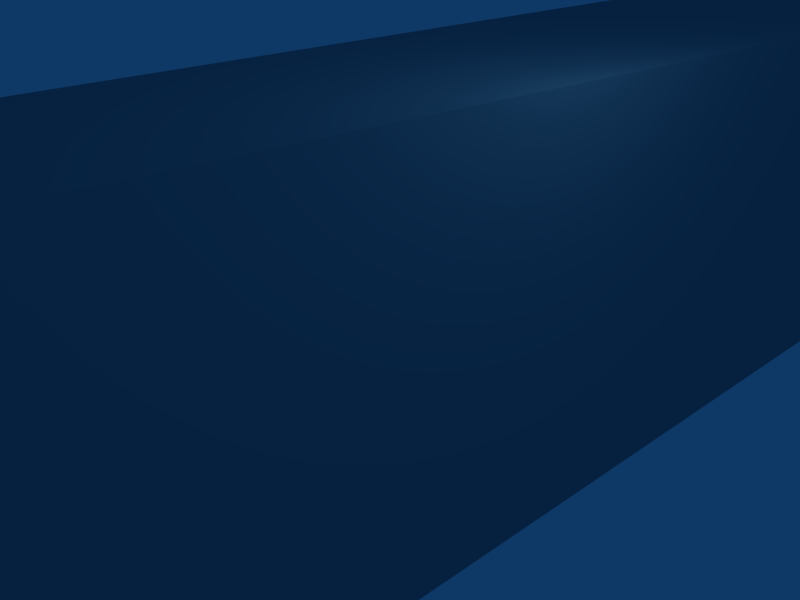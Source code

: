 # Source: flipper2.blend  (saved by Blender 2.48.1; exported with 4.5.12 LTS)
import bpy
from mathutils import Matrix  # noqa: F401  (used for matrix-valued properties, if any)

bpy.ops.wm.read_factory_settings(use_empty=True)
scene = bpy.context.scene
scene.name = 'Scene'

# ---- collections
col_collection_1 = bpy.data.collections.new('Collection 1'); scene.collection.children.link(col_collection_1)

# ---- materials (node trees are filled in below, after node groups)
mat_material = bpy.data.materials.new('Material')
mat_material.alpha_threshold = 0.0
mat_material.diffuse_color = (0.37, 0.56, 0.61, 1.0)
mat_material.roughness = 0.5
mat_material.line_color = (0.0, 0.0, 0.0, 1.0)

# ---- material node trees

# ---- world
world_world = bpy.data.worlds.new('World'); scene.world = world_world
world_world.color = (0.05656, 0.2208, 0.4)
world_world.use_sun_shadow = False
world_world.sun_shadow_jitter_overblur = 0.0
world_world.cycles.sampling_method = 'MANUAL'
world_world.cycles.sample_map_resolution = 256

# ---- cameras
cam_camera = bpy.data.cameras.new('Camera')
cam_camera.passepartout_alpha = 0.2
cam_camera.clip_end = 100.0
cam_camera.lens = 35.0
cam_camera.ortho_scale = 7.314
cam_camera.show_passepartout = False
cam_camera.show_safe_areas = True
cam_camera.dof.focus_distance = 0.0
cam_camera.dof.aperture_fstop = 128.0

# ---- lights
light_spot = bpy.data.lights.new('Spot', 'POINT')
light_spot.transmission_factor = 0.0
light_spot.cutoff_distance = 30.0
light_spot.energy = 100.0
light_spot.shadow_buffer_clip_start = 1.001
light_spot.shadow_soft_size = 1.0
light_spot.shadow_maximum_resolution = 0.006
light_spot.use_absolute_resolution = True
light_spot.cycles.use_multiple_importance_sampling = False

# ---- meshes
me_circle_001 = bpy.data.meshes.new('Circle.001')
me_circle_001.from_pydata([(-2.559, -2.875, 10.99), (2.701, -2.875, 10.99), (-2.559, 2.385, 10.98), (2.701, 2.385, 10.98), (1.414, 2.368, -10.05), (-1.272, 2.368, -10.05), (1.43, -2.892, -10.04), (-1.288, -2.892, -10.04), (2.696, 2.386, 10.99), (2.696, -2.874, 10.99), (-2.564, -2.874, 10.99), (-2.564, 2.386, 10.99)], [], [(3, 2, 5, 4), (1, 3, 4, 6), (2, 0, 7, 5), (0, 1, 6, 7), (6, 4, 5, 7), (10, 9, 8, 11)])
me_circle_001.materials.append(mat_material)
me_circle_001.use_remesh_preserve_volume = False
me_circle_001.use_remesh_preserve_attributes = False
me_circle_001.use_mirror_vertex_groups = False
me_circle_001.update()

# ---- objects
ob_circle = bpy.data.objects.new('Circle', me_circle_001)
ob_lamp = bpy.data.objects.new('Lamp', light_spot)
ob_camera = bpy.data.objects.new('Camera', cam_camera)

# ---- transforms, parenting, visibility, modifiers, constraints
ob_circle.location = (-0.0665, 4.592, 0.002187)
ob_circle.rotation_euler = (-1.57, -0.0, 0.0)
ob_circle.scale = (1.235, 1.235, 1.235)
ob_circle.lock_rotations_4d = False
ob_circle.empty_display_type = 'ARROWS'
ob_circle.lineart.crease_threshold = 0.0
ob_lamp.location = (4.076, 1.005, 5.904)
ob_lamp.rotation_euler = (0.6503, 0.05522, 1.866)
ob_lamp.lock_rotations_4d = False
ob_lamp.empty_display_type = 'ARROWS'
ob_lamp.color = (0.0, 0.0, 0.0, 0.0)
ob_lamp.lineart.crease_threshold = 0.0
ob_camera.location = (7.481, -6.508, 5.344)
ob_camera.rotation_euler = (1.109, 0.01082, 0.8149)
ob_camera.lock_rotations_4d = False
ob_camera.empty_display_type = 'ARROWS'
ob_camera.color = (0.0, 0.0, 0.0, 0.0)
ob_camera.display_type = 'WIRE'
ob_camera.lineart.crease_threshold = 0.0

# ---- collection membership
col_collection_1.objects.link(ob_circle)
col_collection_1.objects.link(ob_lamp)
col_collection_1.objects.link(ob_camera)

# ---- scene / render settings (as saved in the file)
scene.camera = ob_camera
scene.frame_start = 1; scene.frame_end = 250; scene.frame_set(1)
scene.render.engine = 'BLENDER_EEVEE_NEXT'
scene.render.image_settings.file_format = 'JPEG'
scene.render.image_settings.color_mode = 'RGB'
scene.render.image_settings.compression = 90
scene.render.resolution_x = 800
scene.render.resolution_y = 600
scene.render.pixel_aspect_x = 100.0
scene.render.pixel_aspect_y = 100.0
scene.render.fps = 25
scene.render.dither_intensity = 0.0
scene.render.use_compositing = False
scene.render.use_sequencer = False
scene.render.bake_margin = 2
scene.render.bake_bias = 0.0
scene.render.use_stamp_time = False
scene.render.use_stamp_date = False
scene.render.use_stamp_frame = False
scene.render.use_stamp_camera = False
scene.render.use_stamp_scene = False
scene.render.use_stamp_filename = False
scene.render.use_stamp_render_time = False
scene.render.stamp_font_size = 0
scene.cycles.use_denoising = False
scene.cycles.samples = 10
scene.cycles.sampling_pattern = 'TABULATED_SOBOL'
scene.cycles.light_sampling_threshold = 0.0
scene.cycles.use_adaptive_sampling = False
scene.cycles.use_light_tree = False
scene.cycles.blur_glossy = 0.0
scene.cycles.volume_bounces = 1
scene.cycles.pixel_filter_type = 'GAUSSIAN'
scene.cycles.sample_clamp_indirect = 0.0
scene.view_settings.view_transform = 'Raw'
bpy.context.view_layer.update()

